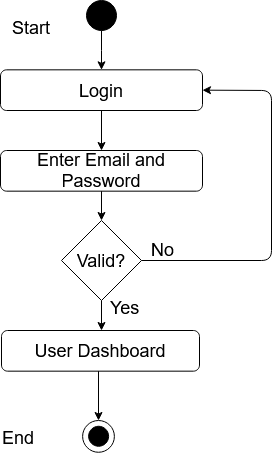

The diagram above was exported from draw.io. Its source (the exported page's mxGraphModel, read from the mxfile embedded in the PNG):
<mxGraphModel dx="1422" dy="780" grid="1" gridSize="10" guides="1" tooltips="1" connect="1" arrows="1" fold="1" page="1" pageScale="1" pageWidth="850" pageHeight="1100" math="0" shadow="0">
  <root>
    <mxCell id="0" />
    <mxCell id="1" parent="0" />
    <mxCell id="_Prlzs-j7rn7hjF_ShOo-60" value="" style="edgeStyle=orthogonalEdgeStyle;rounded=0;orthogonalLoop=1;jettySize=auto;html=1;entryX=0.5;entryY=0;entryDx=0;entryDy=0;" edge="1" parent="1" source="_Prlzs-j7rn7hjF_ShOo-61" target="_Prlzs-j7rn7hjF_ShOo-64">
      <mxGeometry relative="1" as="geometry">
        <mxPoint x="761" y="728" as="targetPoint" />
      </mxGeometry>
    </mxCell>
    <mxCell id="_Prlzs-j7rn7hjF_ShOo-61" value="" style="ellipse;whiteSpace=wrap;html=1;aspect=fixed;fillColor=#000000;" vertex="1" parent="1">
      <mxGeometry x="746" y="670" width="30" height="30" as="geometry" />
    </mxCell>
    <mxCell id="_Prlzs-j7rn7hjF_ShOo-62" value="Success" style="text;html=1;strokeColor=none;fillColor=none;align=center;verticalAlign=middle;whiteSpace=wrap;rounded=0;" vertex="1" parent="1">
      <mxGeometry x="781" y="770" as="geometry" />
    </mxCell>
    <mxCell id="_Prlzs-j7rn7hjF_ShOo-63" value="&lt;font style=&quot;font-size: 18px&quot;&gt;Enter Email and Password&lt;/font&gt; " style="rounded=1;whiteSpace=wrap;html=1;fillColor=#FFFFFF;" vertex="1" parent="1">
      <mxGeometry x="660" y="820" width="202" height="40.67" as="geometry" />
    </mxCell>
    <mxCell id="_Prlzs-j7rn7hjF_ShOo-64" value="&lt;font style=&quot;font-size: 18px&quot;&gt;Login&lt;br&gt;&lt;/font&gt;" style="rounded=1;whiteSpace=wrap;html=1;fillColor=#FFFFFF;" vertex="1" parent="1">
      <mxGeometry x="660" y="739.33" width="202" height="40.67" as="geometry" />
    </mxCell>
    <mxCell id="_Prlzs-j7rn7hjF_ShOo-65" value="" style="endArrow=classic;html=1;exitX=0.5;exitY=1;exitDx=0;exitDy=0;entryX=0.5;entryY=0;entryDx=0;entryDy=0;" edge="1" parent="1" source="_Prlzs-j7rn7hjF_ShOo-64" target="_Prlzs-j7rn7hjF_ShOo-63">
      <mxGeometry width="50" height="50" relative="1" as="geometry">
        <mxPoint x="741" y="860" as="sourcePoint" />
        <mxPoint x="791" y="810" as="targetPoint" />
      </mxGeometry>
    </mxCell>
    <mxCell id="_Prlzs-j7rn7hjF_ShOo-66" value="" style="endArrow=classic;html=1;entryX=1;entryY=0.5;entryDx=0;entryDy=0;exitX=1;exitY=0.5;exitDx=0;exitDy=0;" edge="1" parent="1" source="_Prlzs-j7rn7hjF_ShOo-72" target="_Prlzs-j7rn7hjF_ShOo-64">
      <mxGeometry width="50" height="50" relative="1" as="geometry">
        <mxPoint x="931" y="950" as="sourcePoint" />
        <mxPoint x="791" y="810" as="targetPoint" />
        <Array as="points">
          <mxPoint x="931" y="930" />
          <mxPoint x="931" y="760" />
        </Array>
      </mxGeometry>
    </mxCell>
    <mxCell id="_Prlzs-j7rn7hjF_ShOo-67" value="" style="endArrow=classic;html=1;entryX=0.5;entryY=0;entryDx=0;entryDy=0;" edge="1" parent="1" source="_Prlzs-j7rn7hjF_ShOo-63" target="_Prlzs-j7rn7hjF_ShOo-72">
      <mxGeometry width="50" height="50" relative="1" as="geometry">
        <mxPoint x="761.94" y="861.55757" as="sourcePoint" />
        <mxPoint x="762" y="908" as="targetPoint" />
      </mxGeometry>
    </mxCell>
    <mxCell id="_Prlzs-j7rn7hjF_ShOo-68" value="&lt;font style=&quot;font-size: 18px&quot;&gt;User Dashboard&lt;br&gt;&lt;/font&gt;" style="rounded=1;whiteSpace=wrap;html=1;fillColor=#FFFFFF;" vertex="1" parent="1">
      <mxGeometry x="661" y="1000" width="198" height="40.67" as="geometry" />
    </mxCell>
    <mxCell id="_Prlzs-j7rn7hjF_ShOo-69" value="" style="ellipse;whiteSpace=wrap;html=1;aspect=fixed;fillColor=#FFFFFF;" vertex="1" parent="1">
      <mxGeometry x="742.1100000000001" y="1090" width="31.78" height="31.78" as="geometry" />
    </mxCell>
    <mxCell id="_Prlzs-j7rn7hjF_ShOo-70" value="" style="ellipse;whiteSpace=wrap;html=1;aspect=fixed;fillColor=#000000;" vertex="1" parent="1">
      <mxGeometry x="748.1100000000001" y="1095.78" width="20" height="20" as="geometry" />
    </mxCell>
    <mxCell id="_Prlzs-j7rn7hjF_ShOo-71" value="" style="endArrow=classic;html=1;entryX=0.5;entryY=0;entryDx=0;entryDy=0;exitX=0.5;exitY=1;exitDx=0;exitDy=0;" edge="1" parent="1">
      <mxGeometry width="50" height="50" relative="1" as="geometry">
        <mxPoint x="758" y="1040.67" as="sourcePoint" />
        <mxPoint x="758.0000000000002" y="1090" as="targetPoint" />
      </mxGeometry>
    </mxCell>
    <mxCell id="_Prlzs-j7rn7hjF_ShOo-72" value="&lt;font style=&quot;font-size: 18px&quot;&gt;Valid?&lt;/font&gt; " style="rhombus;whiteSpace=wrap;html=1;" vertex="1" parent="1">
      <mxGeometry x="721" y="890" width="80" height="80" as="geometry" />
    </mxCell>
    <mxCell id="_Prlzs-j7rn7hjF_ShOo-73" value="" style="endArrow=classic;html=1;entryX=0.5;entryY=0;entryDx=0;entryDy=0;" edge="1" parent="1">
      <mxGeometry width="50" height="50" relative="1" as="geometry">
        <mxPoint x="761" y="970" as="sourcePoint" />
        <mxPoint x="761" y="1000" as="targetPoint" />
      </mxGeometry>
    </mxCell>
    <mxCell id="_Prlzs-j7rn7hjF_ShOo-74" value="&lt;font style=&quot;font-size: 18px&quot;&gt;Yes&lt;/font&gt;" style="text;whiteSpace=wrap;html=1;" vertex="1" parent="1">
      <mxGeometry x="768.1100000000001" y="960" width="130" height="30" as="geometry" />
    </mxCell>
    <mxCell id="_Prlzs-j7rn7hjF_ShOo-75" value="&lt;font style=&quot;font-size: 18px&quot;&gt;No&lt;br&gt;&lt;/font&gt;" style="text;whiteSpace=wrap;html=1;" vertex="1" parent="1">
      <mxGeometry x="809" y="902" width="130" height="30" as="geometry" />
    </mxCell>
    <mxCell id="_Prlzs-j7rn7hjF_ShOo-76" value="&lt;font style=&quot;font-size: 18px&quot;&gt;End&lt;/font&gt;" style="text;whiteSpace=wrap;html=1;" vertex="1" parent="1">
      <mxGeometry x="660" y="1090" width="130" height="30" as="geometry" />
    </mxCell>
    <mxCell id="_Prlzs-j7rn7hjF_ShOo-77" value="&lt;font style=&quot;font-size: 18px&quot;&gt;Start&lt;/font&gt;" style="text;whiteSpace=wrap;html=1;" vertex="1" parent="1">
      <mxGeometry x="670" y="680" width="130" height="30" as="geometry" />
    </mxCell>
  </root>
</mxGraphModel>